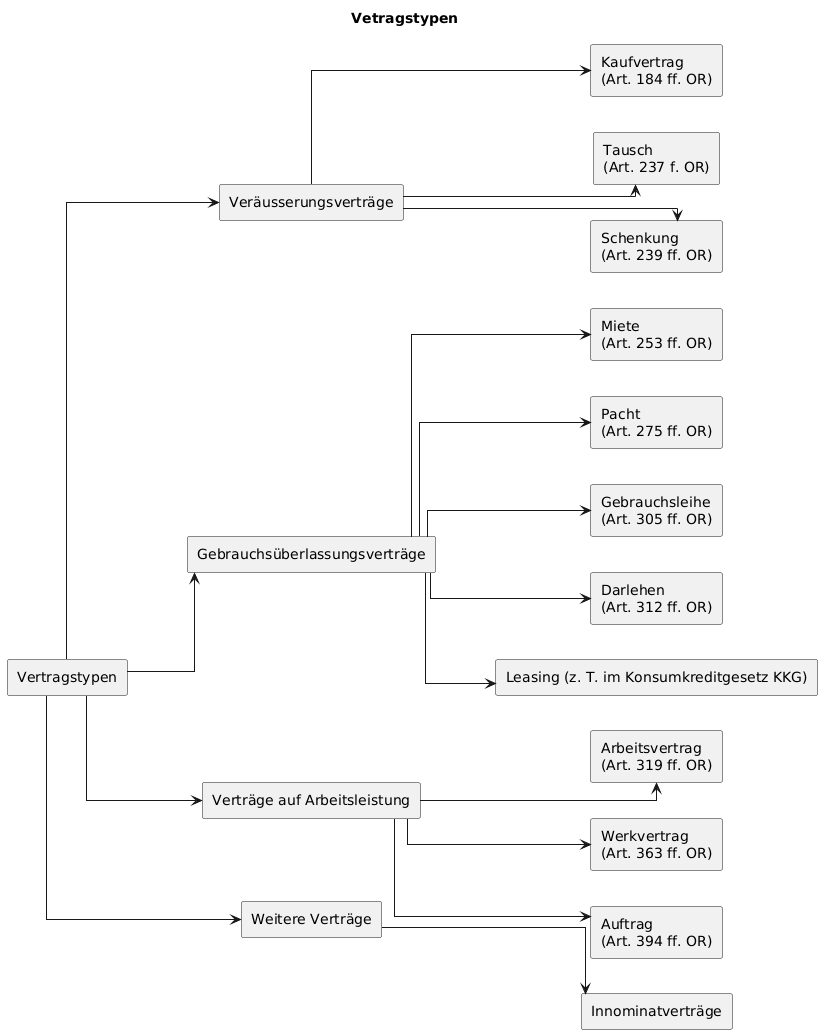

The diagram above was rendered by PlantUML. Its source (embedded in the PNG):
@startuml

title Vetragstypen 

left to right direction
skinparam linetype ortho

' ' Styling:
' !$BASEPATH = "./"
' !include $BASEPATH/globals/stylesheet-mimeograph.iuml
' !include $BASEPATH/globals/stylesheet-sunlust.iuml
' !include $BASEPATH/globals/stylesheet-jasmin.iuml

skinparam linetype ortho

' ------------------------------------

rectangle "Vertragstypen" as root

rectangle "Veräusserungsverträge" as v1
rectangle "Gebrauchsüberlassungsverträge" as v2
rectangle "Verträge auf Arbeitsleistung" as v3
rectangle "Weitere Verträge" as v4

root --> v1
root --> v2
root --> v3
root --> v4

' rechte Seite
rectangle "Kaufvertrag\n(Art. 184 ff. OR)" as k
rectangle "Tausch\n(Art. 237 f. OR)" as t
rectangle "Schenkung\n(Art. 239 ff. OR)" as s

v1 --> k
v1 --> t
v1 --> s

rectangle "Miete\n(Art. 253 ff. OR)" as m
rectangle "Pacht\n(Art. 275 ff. OR)" as p
rectangle "Gebrauchsleihe\n(Art. 305 ff. OR)" as g
rectangle "Darlehen\n(Art. 312 ff. OR)" as d
rectangle "Leasing (z. T. im Konsumkreditgesetz KKG)" as l

v2 --> m
v2 --> p
v2 --> g
v2 --> d
v2 --> l

rectangle "Arbeitsvertrag\n(Art. 319 ff. OR)" as av
rectangle "Werkvertrag\n(Art. 363 ff. OR)" as wv
rectangle "Auftrag\n(Art. 394 ff. OR)" as au

v3 --> av
v3 --> wv
v3 --> au

rectangle "Innominatverträge" as inn
v4 --> inn

@enduml